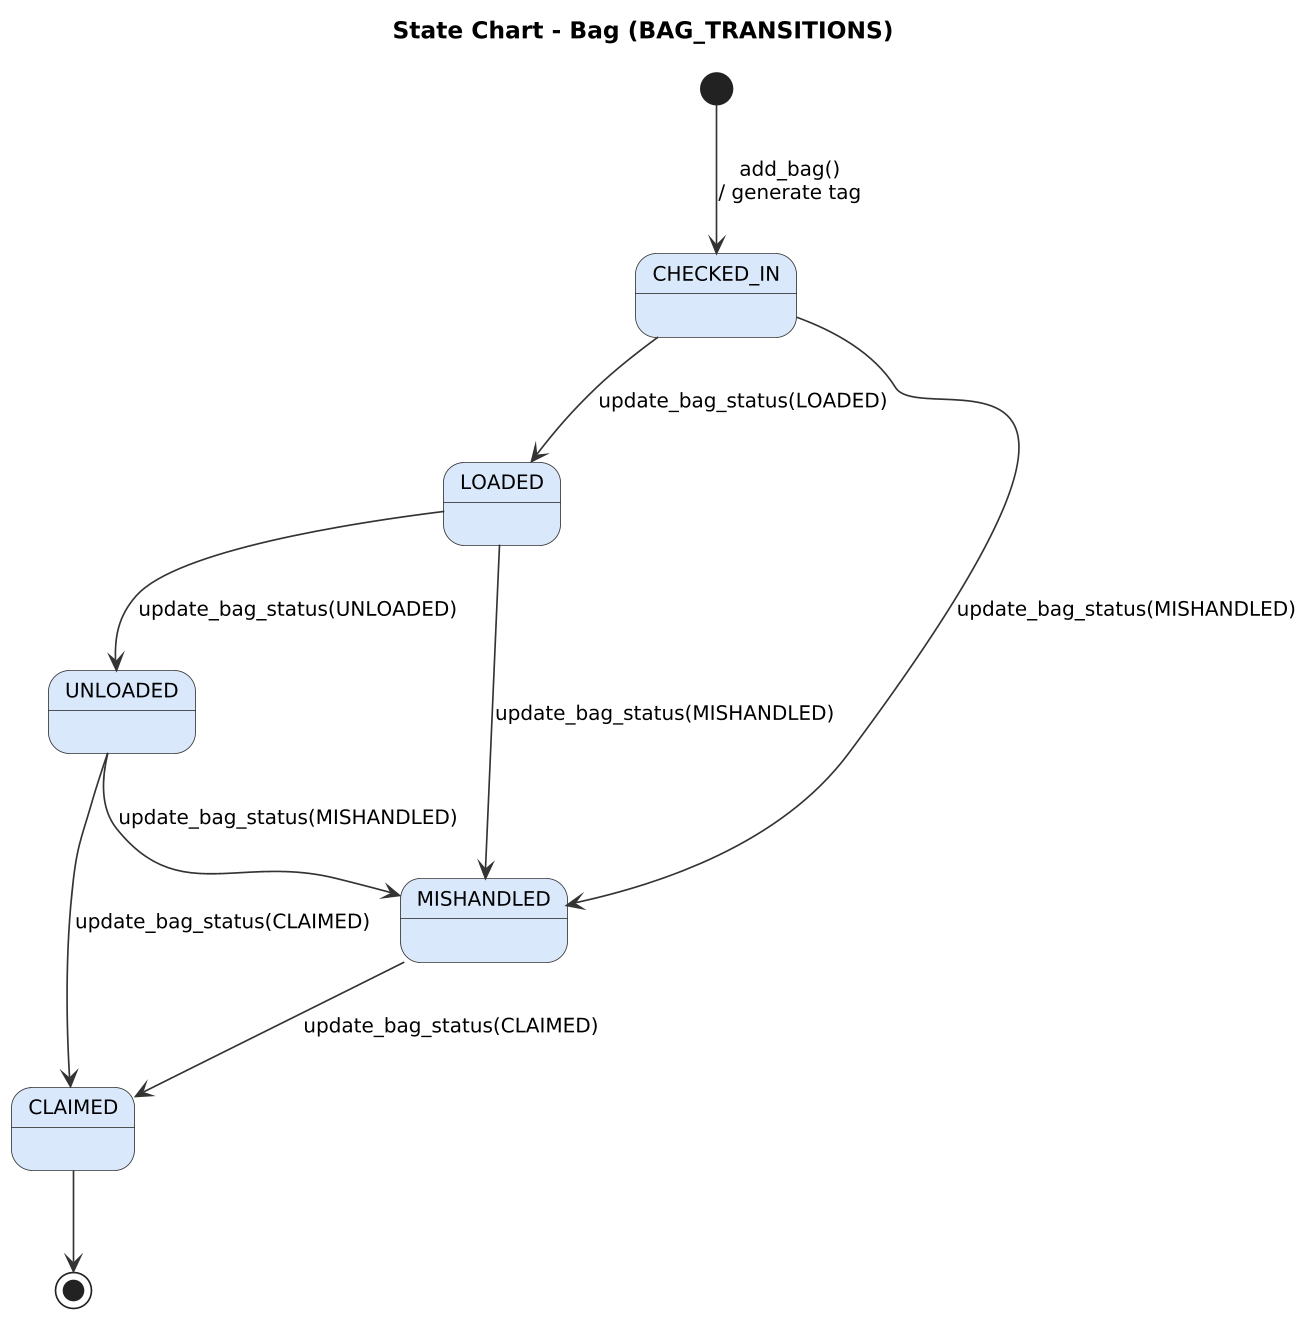

The diagram above was rendered by PlantUML. Its source (embedded in the PNG):
@startuml
!include _style.iuml
title State Chart - Bag (BAG_TRANSITIONS)
[*] --> CHECKED_IN : add_bag()\n/ generate tag
CHECKED_IN --> LOADED : update_bag_status(LOADED)
LOADED --> UNLOADED : update_bag_status(UNLOADED)
UNLOADED --> CLAIMED : update_bag_status(CLAIMED)
CHECKED_IN --> MISHANDLED : update_bag_status(MISHANDLED)
LOADED --> MISHANDLED : update_bag_status(MISHANDLED)
UNLOADED --> MISHANDLED : update_bag_status(MISHANDLED)
MISHANDLED --> CLAIMED : update_bag_status(CLAIMED)
CLAIMED --> [*]
@enduml